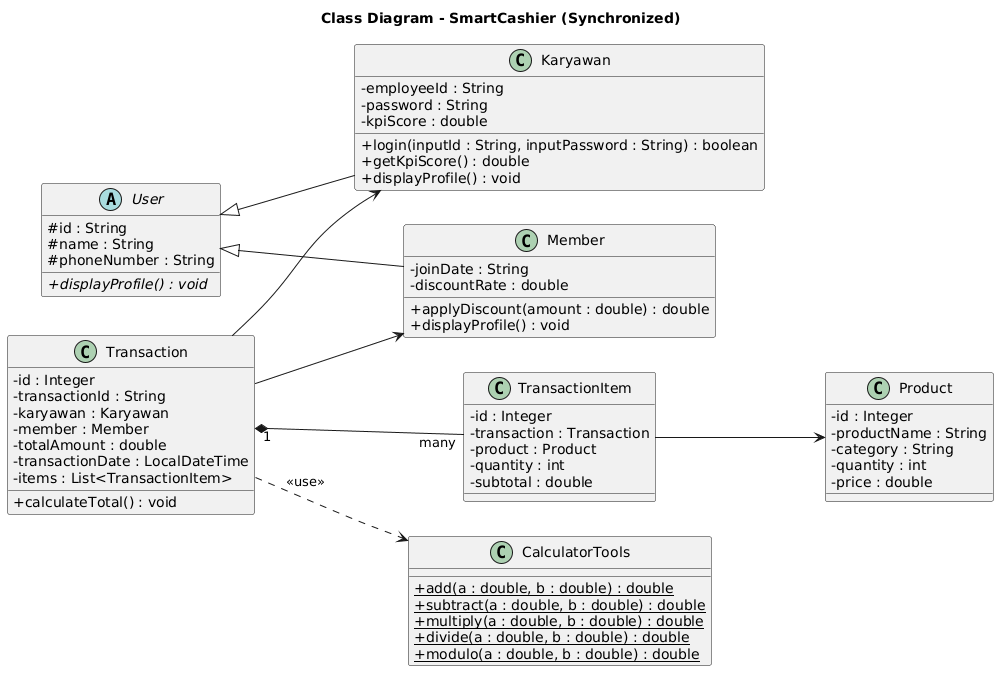

The diagram above was rendered by PlantUML. Its source (embedded in the PNG):
@startuml
left to right direction
skinparam classAttributeIconSize 0
title Class Diagram - SmartCashier (Synchronized)

abstract class User {
  # id : String
  # name : String
  # phoneNumber : String
  + {abstract} displayProfile() : void
}

class Karyawan {
  - employeeId : String
  - password : String
  - kpiScore : double
  + login(inputId : String, inputPassword : String) : boolean
  + getKpiScore() : double
  + displayProfile() : void
}
Karyawan -up-|> User

class Member {
  - joinDate : String
  - discountRate : double
  + applyDiscount(amount : double) : double
  + displayProfile() : void
}
Member -up-|> User

class Product {
  - id : Integer
  - productName : String
  - category : String
  - quantity : int
  - price : double
}

class Transaction {
  - id : Integer
  - transactionId : String
  - karyawan : Karyawan
  - member : Member
  - totalAmount : double
  - transactionDate : LocalDateTime
  - items : List<TransactionItem>
  + calculateTotal() : void
}

class TransactionItem {
  - id : Integer
  - transaction : Transaction
  - product : Product
  - quantity : int
  - subtotal : double
}

class CalculatorTools {
  + {static} add(a : double, b : double) : double
  + {static} subtract(a : double, b : double) : double
  + {static} multiply(a : double, b : double) : double
  + {static} divide(a : double, b : double) : double
  + {static} modulo(a : double, b : double) : double
}

Transaction "1" *-- "many" TransactionItem
TransactionItem --> Product
Transaction --> Karyawan
Transaction --> Member
Transaction ..> CalculatorTools : <<use>>
@enduml